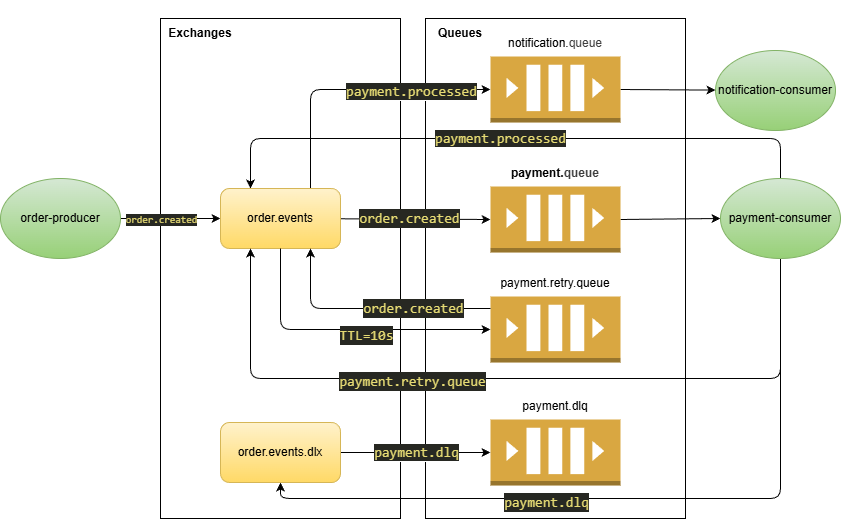

The diagram above was exported from draw.io. Its source (the exported page's mxGraphModel, read from the mxfile embedded in the PNG):
<mxGraphModel dx="1009" dy="818" grid="1" gridSize="10" guides="1" tooltips="1" connect="1" arrows="1" fold="1" page="1" pageScale="1" pageWidth="850" pageHeight="1100" math="0" shadow="0">
  <root>
    <mxCell id="0" />
    <mxCell id="1" parent="0" />
    <mxCell id="61" value="" style="rounded=0;whiteSpace=wrap;html=1;" parent="1" vertex="1">
      <mxGeometry x="455" y="130" width="260" height="500" as="geometry" />
    </mxCell>
    <mxCell id="58" value="" style="rounded=0;whiteSpace=wrap;html=1;" parent="1" vertex="1">
      <mxGeometry x="190" y="130" width="240" height="500" as="geometry" />
    </mxCell>
    <mxCell id="11" style="edgeStyle=none;html=1;" parent="1" source="7" target="2" edge="1">
      <mxGeometry relative="1" as="geometry" />
    </mxCell>
    <mxCell id="71" value="&lt;span style=&quot;color: rgb(230, 219, 116); font-family: Consolas, &amp;quot;Courier New&amp;quot;, monospace; white-space-collapse: preserve; background-color: rgb(39, 40, 34);&quot;&gt;order.created&lt;/span&gt;" style="edgeLabel;html=1;align=center;verticalAlign=middle;resizable=0;points=[];fontSize=10;" parent="11" vertex="1" connectable="0">
      <mxGeometry x="-0.1905" relative="1" as="geometry">
        <mxPoint as="offset" />
      </mxGeometry>
    </mxCell>
    <mxCell id="7" value="order-producer" style="ellipse;whiteSpace=wrap;html=1;fillColor=#d5e8d4;gradientColor=#97d077;strokeColor=#82b366;" parent="1" vertex="1">
      <mxGeometry x="30" y="290" width="120" height="80" as="geometry" />
    </mxCell>
    <mxCell id="12" style="edgeStyle=none;html=1;entryX=0;entryY=0.5;entryDx=0;entryDy=0;entryPerimeter=0;" parent="1" source="2" target="4" edge="1">
      <mxGeometry relative="1" as="geometry" />
    </mxCell>
    <mxCell id="30" value="&lt;div style=&quot;color: rgb(248, 248, 242); background-color: rgb(39, 40, 34); font-family: Consolas, &amp;quot;Courier New&amp;quot;, monospace; font-size: 14px; line-height: 19px; white-space-collapse: preserve;&quot;&gt;&lt;span style=&quot;color: #e6db74;&quot;&gt;order.created&lt;/span&gt;&lt;/div&gt;" style="edgeLabel;html=1;align=center;verticalAlign=middle;resizable=0;points=[];" parent="12" vertex="1" connectable="0">
      <mxGeometry x="-0.0843" relative="1" as="geometry">
        <mxPoint y="-1" as="offset" />
      </mxGeometry>
    </mxCell>
    <mxCell id="14" style="edgeStyle=none;html=1;exitX=1;exitY=0.5;exitDx=0;exitDy=0;exitPerimeter=0;entryX=0;entryY=0.5;entryDx=0;entryDy=0;" parent="1" source="4" target="65" edge="1">
      <mxGeometry relative="1" as="geometry">
        <mxPoint x="755.1998237567068" y="376.7381722049113" as="targetPoint" />
      </mxGeometry>
    </mxCell>
    <mxCell id="42" value="" style="group" parent="1" vertex="1" connectable="0">
      <mxGeometry x="520" y="503" width="130" height="94" as="geometry" />
    </mxCell>
    <mxCell id="43" value="" style="outlineConnect=0;dashed=0;verticalLabelPosition=bottom;verticalAlign=top;align=center;html=1;shape=mxgraph.aws3.queue;fillColor=#D9A741;gradientColor=none;" parent="42" vertex="1">
      <mxGeometry y="28" width="130" height="66" as="geometry" />
    </mxCell>
    <mxCell id="44" value="payment.dlq" style="text;html=1;align=center;verticalAlign=middle;whiteSpace=wrap;rounded=0;" parent="42" vertex="1">
      <mxGeometry x="35" width="60" height="30" as="geometry" />
    </mxCell>
    <mxCell id="45" style="edgeStyle=none;html=1;entryX=0;entryY=0.5;entryDx=0;entryDy=0;entryPerimeter=0;" parent="1" source="35" target="43" edge="1">
      <mxGeometry relative="1" as="geometry" />
    </mxCell>
    <mxCell id="70" value="&lt;span style=&quot;color: rgb(230, 219, 116); font-family: Consolas, &amp;quot;Courier New&amp;quot;, monospace; font-size: 14px; white-space-collapse: preserve; background-color: rgb(39, 40, 34);&quot;&gt;payment.dlq&lt;/span&gt;" style="edgeLabel;html=1;align=center;verticalAlign=middle;resizable=0;points=[];" parent="45" vertex="1" connectable="0">
      <mxGeometry x="0.0044" relative="1" as="geometry">
        <mxPoint as="offset" />
      </mxGeometry>
    </mxCell>
    <mxCell id="46" style="edgeStyle=orthogonalEdgeStyle;html=1;entryX=0.25;entryY=0;entryDx=0;entryDy=0;exitX=0.5;exitY=0;exitDx=0;exitDy=0;" parent="1" source="65" target="2" edge="1">
      <mxGeometry relative="1" as="geometry">
        <mxPoint x="835" y="342.28763833671746" as="sourcePoint" />
        <mxPoint x="310" y="214" as="targetPoint" />
        <Array as="points">
          <mxPoint x="810" y="250" />
          <mxPoint x="280" y="250" />
        </Array>
      </mxGeometry>
    </mxCell>
    <mxCell id="67" value="&lt;span style=&quot;color: rgb(230, 219, 116); font-family: Consolas, &amp;quot;Courier New&amp;quot;, monospace; font-size: 14px; white-space-collapse: preserve; background-color: rgb(39, 40, 34);&quot;&gt;payment.processed&lt;/span&gt;" style="edgeLabel;html=1;align=center;verticalAlign=middle;resizable=0;points=[];" parent="46" vertex="1" connectable="0">
      <mxGeometry x="0.0358" relative="1" as="geometry">
        <mxPoint as="offset" />
      </mxGeometry>
    </mxCell>
    <mxCell id="48" style="edgeStyle=orthogonalEdgeStyle;html=1;entryX=0.5;entryY=1;entryDx=0;entryDy=0;exitX=0.5;exitY=1;exitDx=0;exitDy=0;" parent="1" source="65" target="35" edge="1">
      <mxGeometry relative="1" as="geometry">
        <mxPoint x="860" y="420" as="sourcePoint" />
        <mxPoint x="310" y="521" as="targetPoint" />
        <Array as="points">
          <mxPoint x="810" y="610" />
          <mxPoint x="310" y="610" />
        </Array>
      </mxGeometry>
    </mxCell>
    <mxCell id="68" value="&lt;div style=&quot;color: rgb(248, 248, 242); background-color: rgb(39, 40, 34); font-family: Consolas, &amp;quot;Courier New&amp;quot;, monospace; font-size: 14px; line-height: 19px; white-space-collapse: preserve;&quot;&gt;&lt;span style=&quot;color: #e6db74;&quot;&gt;payment.dlq&lt;/span&gt;&lt;/div&gt;" style="edgeLabel;html=1;align=center;verticalAlign=middle;resizable=0;points=[];" parent="48" vertex="1" connectable="0">
      <mxGeometry x="0.069" y="3" relative="1" as="geometry">
        <mxPoint x="-71" as="offset" />
      </mxGeometry>
    </mxCell>
    <mxCell id="49" style="edgeStyle=orthogonalEdgeStyle;html=1;exitX=0.75;exitY=0;exitDx=0;exitDy=0;entryX=0;entryY=0.5;entryDx=0;entryDy=0;entryPerimeter=0;" parent="1" source="2" target="63" edge="1">
      <mxGeometry relative="1" as="geometry">
        <mxPoint x="295" y="214" as="sourcePoint" />
        <mxPoint x="510" y="171" as="targetPoint" />
      </mxGeometry>
    </mxCell>
    <mxCell id="54" value="&lt;span style=&quot;font-family: monospace; font-size: 0px; text-align: start; background-color: rgb(251, 251, 251);&quot;&gt;%3CmxGraphModel%3E%3Croot%3E%3CmxCell%20id%3D%220%22%2F%3E%3CmxCell%20id%3D%221%22%20parent%3D%220%22%2F%3E%3CmxCell%20id%3D%222%22%20value%3D%22%26lt%3Bdiv%20style%3D%26quot%3Bcolor%3A%20rgb(248%2C%20248%2C%20242)%3B%20background-color%3A%20rgb(39%2C%2040%2C%2034)%3B%20font-family%3A%20Consolas%2C%20%26amp%3Bquot%3BCourier%20New%26amp%3Bquot%3B%2C%20monospace%3B%20font-size%3A%2014px%3B%20line-height%3A%2019px%3B%20white-space-collapse%3A%20preserve%3B%26quot%3B%26gt%3B%26lt%3Bspan%20style%3D%26quot%3Bcolor%3A%20%23e6db74%3B%26quot%3B%26gt%3Border.created%26lt%3B%2Fspan%26gt%3B%26lt%3B%2Fdiv%26gt%3B%22%20style%3D%22edgeLabel%3Bhtml%3D1%3Balign%3Dcenter%3BverticalAlign%3Dmiddle%3Bresizable%3D0%3Bpoints%3D%5B%5D%3B%22%20vertex%3D%221%22%20connectable%3D%220%22%20parent%3D%221%22%3E%3CmxGeometry%20x%3D%22438.9992177003792%22%20y%3D%22273.61428198904923%22%20as%3D%22geometry%22%2F%3E%3C%2FmxCell%3E%3C%2Froot%3E%3C%2FmxGraphModel%3E&lt;/span&gt;" style="edgeLabel;html=1;align=center;verticalAlign=middle;resizable=0;points=[];" parent="49" vertex="1" connectable="0">
      <mxGeometry x="0.2963" y="4" relative="1" as="geometry">
        <mxPoint as="offset" />
      </mxGeometry>
    </mxCell>
    <mxCell id="55" value="&lt;span style=&quot;font-family: monospace; font-size: 0px; text-align: start; background-color: rgb(251, 251, 251);&quot;&gt;%3CmxGraphModel%3E%3Croot%3E%3CmxCell%20id%3D%220%22%2F%3E%3CmxCell%20id%3D%221%22%20parent%3D%220%22%2F%3E%3CmxCell%20id%3D%222%22%20value%3D%22%26lt%3Bdiv%20style%3D%26quot%3Bcolor%3A%20rgb(248%2C%20248%2C%20242)%3B%20background-color%3A%20rgb(39%2C%2040%2C%2034)%3B%20font-family%3A%20Consolas%2C%20%26amp%3Bquot%3BCourier%20New%26amp%3Bquot%3B%2C%20monospace%3B%20font-size%3A%2014px%3B%20line-height%3A%2019px%3B%20white-space-collapse%3A%20preserve%3B%26quot%3B%26gt%3B%26lt%3Bspan%20style%3D%26quot%3Bcolor%3A%20%23e6db74%3B%26quot%3B%26gt%3Border.created%26lt%3B%2Fspan%26gt%3B%26lt%3B%2Fdiv%26gt%3B%22%20style%3D%22edgeLabel%3Bhtml%3D1%3Balign%3Dcenter%3BverticalAlign%3Dmiddle%3Bresizable%3D0%3Bpoints%3D%5B%5D%3B%22%20vertex%3D%221%22%20connectable%3D%220%22%20parent%3D%221%22%3E%3CmxGeometry%20x%3D%22438.9992177003792%22%20y%3D%22273.61428198904923%22%20as%3D%22geometry%22%2F%3E%3C%2FmxCell%3E%3C%2Froot%3E%3C%2FmxGraphModel%3E&lt;/span&gt;" style="edgeLabel;html=1;align=center;verticalAlign=middle;resizable=0;points=[];" parent="49" vertex="1" connectable="0">
      <mxGeometry x="0.0899" y="-5" relative="1" as="geometry">
        <mxPoint as="offset" />
      </mxGeometry>
    </mxCell>
    <mxCell id="56" value="&lt;span style=&quot;color: rgb(230, 219, 116); font-family: Consolas, &amp;quot;Courier New&amp;quot;, monospace; font-size: 14px; white-space-collapse: preserve; background-color: rgb(39, 40, 34);&quot;&gt;payment.processed&lt;/span&gt;" style="edgeLabel;html=1;align=center;verticalAlign=middle;resizable=0;points=[];" parent="49" vertex="1" connectable="0">
      <mxGeometry x="0.2381" y="-2" relative="1" as="geometry">
        <mxPoint x="26" as="offset" />
      </mxGeometry>
    </mxCell>
    <mxCell id="50" value="" style="group" parent="1" vertex="1" connectable="0">
      <mxGeometry x="750" y="112" width="120" height="130" as="geometry" />
    </mxCell>
    <mxCell id="51" value="notification-consumer" style="ellipse;whiteSpace=wrap;html=1;fillColor=#d5e8d4;gradientColor=#97d077;strokeColor=#82b366;" parent="50" vertex="1">
      <mxGeometry x="-5" y="50" width="120" height="80" as="geometry" />
    </mxCell>
    <mxCell id="57" style="edgeStyle=none;html=1;exitX=1;exitY=0.5;exitDx=0;exitDy=0;exitPerimeter=0;" parent="1" source="63" target="51" edge="1">
      <mxGeometry relative="1" as="geometry">
        <mxPoint x="640" y="173.08928571428578" as="sourcePoint" />
      </mxGeometry>
    </mxCell>
    <mxCell id="2" value="order.events" style="rounded=1;whiteSpace=wrap;html=1;fillColor=#fff2cc;strokeColor=#d6b656;gradientColor=#ffd966;" parent="1" vertex="1">
      <mxGeometry x="250" y="300" width="120" height="60" as="geometry" />
    </mxCell>
    <mxCell id="35" value="order.events.dlx" style="rounded=1;whiteSpace=wrap;html=1;fillColor=#fff2cc;strokeColor=#d6b656;gradientColor=#ffd966;" parent="1" vertex="1">
      <mxGeometry x="250" y="534" width="120" height="60" as="geometry" />
    </mxCell>
    <mxCell id="36" value="Exchanges" style="text;html=1;align=center;verticalAlign=middle;whiteSpace=wrap;rounded=0;fontStyle=1" parent="1" vertex="1">
      <mxGeometry x="200" y="130" width="60" height="30" as="geometry" />
    </mxCell>
    <mxCell id="9" value="" style="group" parent="1" vertex="1" connectable="0">
      <mxGeometry x="520" y="270" width="130" height="94" as="geometry" />
    </mxCell>
    <mxCell id="4" value="" style="outlineConnect=0;dashed=0;verticalLabelPosition=bottom;verticalAlign=top;align=center;html=1;shape=mxgraph.aws3.queue;fillColor=#D9A741;gradientColor=none;" parent="9" vertex="1">
      <mxGeometry y="28" width="130" height="66" as="geometry" />
    </mxCell>
    <mxCell id="5" value="payment.&lt;span style=&quot;color: rgb(63, 63, 63); background-color: transparent;&quot;&gt;queue&lt;/span&gt;" style="text;html=1;align=center;verticalAlign=middle;whiteSpace=wrap;rounded=0;fontStyle=1" parent="9" vertex="1">
      <mxGeometry x="35" width="60" height="30" as="geometry" />
    </mxCell>
    <mxCell id="62" value="" style="group" parent="1" vertex="1" connectable="0">
      <mxGeometry x="520" y="140" width="130" height="94" as="geometry" />
    </mxCell>
    <mxCell id="63" value="" style="outlineConnect=0;dashed=0;verticalLabelPosition=bottom;verticalAlign=top;align=center;html=1;shape=mxgraph.aws3.queue;fillColor=#D9A741;gradientColor=none;" parent="62" vertex="1">
      <mxGeometry y="28" width="130" height="66" as="geometry" />
    </mxCell>
    <mxCell id="64" value="notification.&lt;span style=&quot;color: rgb(63, 63, 63); background-color: transparent;&quot;&gt;queue&lt;/span&gt;" style="text;html=1;align=center;verticalAlign=middle;whiteSpace=wrap;rounded=0;" parent="62" vertex="1">
      <mxGeometry x="35" width="60" height="30" as="geometry" />
    </mxCell>
    <mxCell id="75" style="edgeStyle=orthogonalEdgeStyle;html=1;entryX=0.25;entryY=1;entryDx=0;entryDy=0;" parent="1" source="65" target="2" edge="1">
      <mxGeometry relative="1" as="geometry">
        <Array as="points">
          <mxPoint x="810" y="490" />
          <mxPoint x="280" y="490" />
        </Array>
      </mxGeometry>
    </mxCell>
    <mxCell id="76" value="&lt;div style=&quot;color: rgb(248, 248, 242); background-color: rgb(39, 40, 34); font-family: Consolas, &amp;quot;Courier New&amp;quot;, monospace; font-size: 14px; line-height: 19px; white-space-collapse: preserve;&quot;&gt;&lt;span style=&quot;color: #e6db74;&quot;&gt;payment.retry.queue&lt;/span&gt;&lt;/div&gt;" style="edgeLabel;html=1;align=center;verticalAlign=middle;resizable=0;points=[];" parent="75" vertex="1" connectable="0">
      <mxGeometry x="0.2547" y="2" relative="1" as="geometry">
        <mxPoint as="offset" />
      </mxGeometry>
    </mxCell>
    <mxCell id="65" value="payment-consumer" style="ellipse;whiteSpace=wrap;html=1;fillColor=#d5e8d4;gradientColor=#97d077;strokeColor=#82b366;" parent="1" vertex="1">
      <mxGeometry x="750" y="290" width="120" height="80" as="geometry" />
    </mxCell>
    <mxCell id="66" value="Queues" style="text;html=1;align=center;verticalAlign=middle;whiteSpace=wrap;rounded=0;fontStyle=1" parent="1" vertex="1">
      <mxGeometry x="460" y="130" width="60" height="30" as="geometry" />
    </mxCell>
    <mxCell id="72" value="" style="group" parent="1" vertex="1" connectable="0">
      <mxGeometry x="520" y="380" width="130" height="94" as="geometry" />
    </mxCell>
    <mxCell id="73" value="" style="outlineConnect=0;dashed=0;verticalLabelPosition=bottom;verticalAlign=top;align=center;html=1;shape=mxgraph.aws3.queue;fillColor=#D9A741;gradientColor=none;" parent="72" vertex="1">
      <mxGeometry y="28" width="130" height="66" as="geometry" />
    </mxCell>
    <mxCell id="74" value="payment.retry.queue" style="text;html=1;align=center;verticalAlign=middle;whiteSpace=wrap;rounded=0;" parent="72" vertex="1">
      <mxGeometry x="35" width="60" height="30" as="geometry" />
    </mxCell>
    <mxCell id="78" style="edgeStyle=orthogonalEdgeStyle;html=1;exitX=0.5;exitY=1;exitDx=0;exitDy=0;entryX=0;entryY=0.5;entryDx=0;entryDy=0;entryPerimeter=0;" parent="1" source="2" target="73" edge="1">
      <mxGeometry relative="1" as="geometry" />
    </mxCell>
    <mxCell id="79" value="&lt;div style=&quot;color: rgb(248, 248, 242); background-color: rgb(39, 40, 34); font-family: Consolas, &amp;quot;Courier New&amp;quot;, monospace; font-size: 14px; line-height: 19px; white-space-collapse: preserve;&quot;&gt;&lt;span style=&quot;color: #e6db74;&quot;&gt;TTL=10s&lt;/span&gt;&lt;/div&gt;" style="edgeLabel;html=1;align=center;verticalAlign=middle;resizable=0;points=[];" parent="78" vertex="1" connectable="0">
      <mxGeometry x="0.1392" y="-5" relative="1" as="geometry">
        <mxPoint as="offset" />
      </mxGeometry>
    </mxCell>
    <mxCell id="80" style="edgeStyle=orthogonalEdgeStyle;html=1;entryX=0.75;entryY=1;entryDx=0;entryDy=0;" parent="1" source="73" target="2" edge="1">
      <mxGeometry relative="1" as="geometry">
        <Array as="points">
          <mxPoint x="340" y="420" />
        </Array>
      </mxGeometry>
    </mxCell>
    <mxCell id="81" value="&lt;div style=&quot;color: rgb(248, 248, 242); background-color: rgb(39, 40, 34); font-family: Consolas, &amp;quot;Courier New&amp;quot;, monospace; font-size: 14px; line-height: 19px; white-space-collapse: preserve;&quot;&gt;&lt;span style=&quot;color: #e6db74;&quot;&gt;order.created&lt;/span&gt;&lt;/div&gt;" style="edgeLabel;html=1;align=center;verticalAlign=middle;resizable=0;points=[];" parent="80" vertex="1" connectable="0">
      <mxGeometry x="-0.3493" y="-1" relative="1" as="geometry">
        <mxPoint as="offset" />
      </mxGeometry>
    </mxCell>
  </root>
</mxGraphModel>